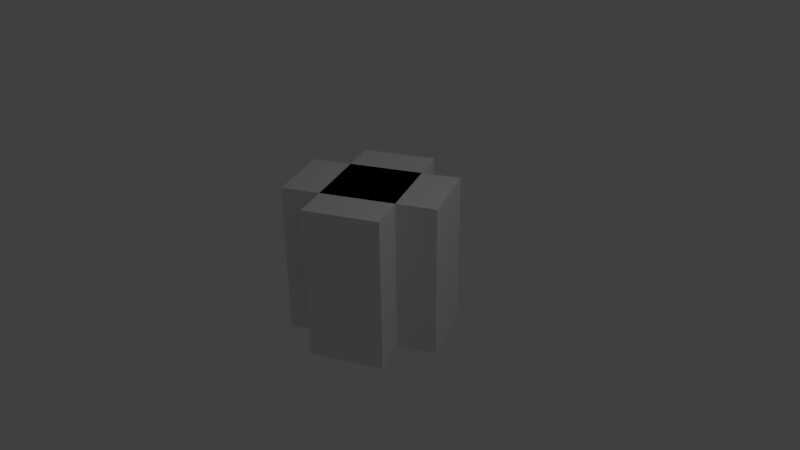 # Source: X.blend  (saved by Blender 2.70.0; exported with 4.5.12 LTS)
import bpy
from mathutils import Matrix  # noqa: F401  (used for matrix-valued properties, if any)

bpy.ops.wm.read_factory_settings(use_empty=True)
scene = bpy.context.scene
scene.name = 'Scene'

# ---- collections
col_collection_1 = bpy.data.collections.new('Collection 1'); scene.collection.children.link(col_collection_1)

# ---- materials (node trees are filled in below, after node groups)
mat_material = bpy.data.materials.new('Material')
mat_material.alpha_threshold = 0.0
mat_material.use_transparent_shadow = False
mat_material.roughness = 0.5
mat_material.line_color = (0.0, 0.0, 0.0, 1.0)
mat_material_001 = bpy.data.materials.new('Material.001')
mat_material_001.alpha_threshold = 0.0
mat_material_001.use_transparent_shadow = False
mat_material_001.roughness = 0.5
mat_material_001.line_color = (0.0, 0.0, 0.0, 1.0)

# ---- material node trees

# ---- world
world_world = bpy.data.worlds.new('World'); scene.world = world_world
world_world.color = (0.05088, 0.05088, 0.05088)
world_world.use_sun_shadow = False
world_world.sun_shadow_jitter_overblur = 0.0
world_world.cycles.sampling_method = 'MANUAL'
world_world.cycles.sample_map_resolution = 256

# ---- cameras
cam_camera = bpy.data.cameras.new('Camera')
cam_camera.clip_end = 100.0
cam_camera.lens = 35.0
cam_camera.sensor_width = 32.0
cam_camera.sensor_height = 18.0
cam_camera.ortho_scale = 7.314
cam_camera.dof.focus_distance = 0.0
cam_camera.dof.aperture_fstop = 128.0

# ---- lights
light_lamp = bpy.data.lights.new('Lamp', 'POINT')
light_lamp.transmission_factor = 0.0
light_lamp.cutoff_distance = 30.0
light_lamp.energy = 100.0
light_lamp.shadow_buffer_clip_start = 1.001
light_lamp.shadow_soft_size = 0.1
light_lamp.shadow_maximum_resolution = 0.006
light_lamp.use_absolute_resolution = True
light_lamp.cycles.use_multiple_importance_sampling = False

# ---- meshes
me_cube = bpy.data.meshes.new('Cube')
me_cube.from_pydata([(1.0, 1.0, -1.0), (1.0, -1.0, -1.0), (-1.0, -1.0, -1.0), (-1.0, 1.0, -1.0), (1.0, 1.0, 1.0), (1.0, -1.0, 1.0), (-1.0, -1.0, 1.0), (-1.0, 1.0, 1.0)], [], [(0, 1, 2, 3), (4, 7, 6, 5), (0, 4, 5, 1), (1, 5, 6, 2), (2, 6, 7, 3), (4, 0, 3, 7)])
me_cube.materials.append(mat_material)
me_cube.use_remesh_preserve_volume = False
me_cube.use_remesh_preserve_attributes = False
me_cube.use_mirror_vertex_groups = False
me_cube.update()
me_cube_001 = bpy.data.meshes.new('Cube.001')
me_cube_001.from_pydata([(1.0, 1.0, -1.0), (1.0, -1.0, -1.0), (-1.0, -1.0, -1.0), (-1.0, 1.0, -1.0), (1.0, 1.0, 1.0), (1.0, -1.0, 1.0), (-1.0, -1.0, 1.0), (-1.0, 1.0, 1.0)], [], [(0, 1, 2, 3), (4, 7, 6, 5), (0, 4, 5, 1), (1, 5, 6, 2), (2, 6, 7, 3), (4, 0, 3, 7)])
me_cube_001.materials.append(mat_material_001)
me_cube_001.use_remesh_preserve_volume = False
me_cube_001.use_remesh_preserve_attributes = False
me_cube_001.use_mirror_vertex_groups = False
me_cube_001.update()

# ---- objects
ob_cube = bpy.data.objects.new('Cube', me_cube)
ob_lamp = bpy.data.objects.new('Lamp', light_lamp)
ob_camera = bpy.data.objects.new('Camera', cam_camera)
ob_cube_001 = bpy.data.objects.new('Cube.001', me_cube_001)

# ---- transforms, parenting, visibility, modifiers, constraints
ob_cube.location = (0.0, 0.0, 0.0)
ob_cube.rotation_euler = (0.0, -0.0, 6.748)
ob_cube.scale = (0.4864, 1.0, 1.0)
ob_cube.lock_rotations_4d = False
ob_cube.empty_display_type = 'ARROWS'
ob_cube.lineart.crease_threshold = 0.0
ob_lamp.location = (4.076, 1.005, 5.904)
ob_lamp.rotation_euler = (0.6503, 0.05522, 1.866)
ob_lamp.lock_rotations_4d = False
ob_lamp.empty_display_type = 'ARROWS'
ob_lamp.color = (0.0, 0.0, 0.0, 0.0)
ob_lamp.lineart.crease_threshold = 0.0
ob_camera.location = (7.481, -6.508, 5.344)
ob_camera.rotation_euler = (1.109, 0.01082, 0.8149)
ob_camera.lock_rotations_4d = False
ob_camera.empty_display_type = 'ARROWS'
ob_camera.color = (0.0, 0.0, 0.0, 0.0)
ob_camera.display_type = 'WIRE'
ob_camera.lineart.crease_threshold = 0.0
ob_cube_001.location = (0.0, 0.0, 0.0)
ob_cube_001.rotation_euler = (0.0, -0.0, -1.099)
ob_cube_001.scale = (0.4864, 1.0, 1.0)
ob_cube_001.lock_rotations_4d = False
ob_cube_001.empty_display_type = 'ARROWS'
ob_cube_001.lineart.crease_threshold = 0.0

# ---- collection membership
col_collection_1.objects.link(ob_cube)
col_collection_1.objects.link(ob_lamp)
col_collection_1.objects.link(ob_camera)
col_collection_1.objects.link(ob_cube_001)

# ---- scene / render settings (as saved in the file)
scene.camera = ob_camera
scene.frame_start = 1; scene.frame_end = 250; scene.frame_set(1)
scene.render.engine = 'BLENDER_EEVEE_NEXT'
scene.render.resolution_percentage = 50
scene.render.dither_intensity = 0.0
scene.cycles.use_denoising = False
scene.cycles.samples = 10
scene.cycles.sampling_pattern = 'TABULATED_SOBOL'
scene.cycles.light_sampling_threshold = 0.0
scene.cycles.use_adaptive_sampling = False
scene.cycles.use_light_tree = False
scene.cycles.blur_glossy = 0.0
scene.cycles.volume_bounces = 1
scene.cycles.pixel_filter_type = 'GAUSSIAN'
scene.cycles.sample_clamp_indirect = 0.0
scene.view_settings.view_transform = 'Standard'
bpy.context.view_layer.update()
